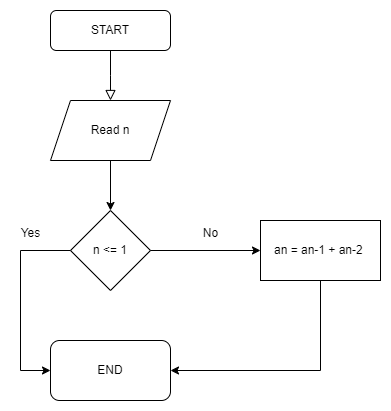

The diagram above was exported from draw.io. Its source (the exported page's mxGraphModel, read from the mxfile embedded in the PNG):
<mxGraphModel dx="1434" dy="790" grid="1" gridSize="10" guides="1" tooltips="1" connect="1" arrows="1" fold="1" page="1" pageScale="1" pageWidth="827" pageHeight="1169" math="0" shadow="0">
  <root>
    <mxCell id="WIyWlLk6GJQsqaUBKTNV-0" />
    <mxCell id="WIyWlLk6GJQsqaUBKTNV-1" parent="WIyWlLk6GJQsqaUBKTNV-0" />
    <mxCell id="WIyWlLk6GJQsqaUBKTNV-2" value="" style="rounded=0;html=1;jettySize=auto;orthogonalLoop=1;fontSize=11;endArrow=block;endFill=0;endSize=8;strokeWidth=1;shadow=0;labelBackgroundColor=none;edgeStyle=orthogonalEdgeStyle;" parent="WIyWlLk6GJQsqaUBKTNV-1" source="WIyWlLk6GJQsqaUBKTNV-3" edge="1">
      <mxGeometry relative="1" as="geometry">
        <mxPoint x="220" y="170" as="targetPoint" />
      </mxGeometry>
    </mxCell>
    <mxCell id="WIyWlLk6GJQsqaUBKTNV-3" value="START" style="rounded=1;whiteSpace=wrap;html=1;fontSize=12;glass=0;strokeWidth=1;shadow=0;" parent="WIyWlLk6GJQsqaUBKTNV-1" vertex="1">
      <mxGeometry x="160" y="80" width="120" height="40" as="geometry" />
    </mxCell>
    <mxCell id="9pCe4DwP37ep3mpfluMK-0" value="an = an-1 + an-2&amp;nbsp;" style="rounded=0;whiteSpace=wrap;html=1;" vertex="1" parent="WIyWlLk6GJQsqaUBKTNV-1">
      <mxGeometry x="370" y="290" width="120" height="60" as="geometry" />
    </mxCell>
    <mxCell id="9pCe4DwP37ep3mpfluMK-1" value="Read n" style="shape=parallelogram;perimeter=parallelogramPerimeter;whiteSpace=wrap;html=1;fixedSize=1;" vertex="1" parent="WIyWlLk6GJQsqaUBKTNV-1">
      <mxGeometry x="160" y="170" width="120" height="60" as="geometry" />
    </mxCell>
    <mxCell id="9pCe4DwP37ep3mpfluMK-2" value="" style="endArrow=classic;html=1;rounded=0;exitX=0.5;exitY=1;exitDx=0;exitDy=0;" edge="1" parent="WIyWlLk6GJQsqaUBKTNV-1" source="9pCe4DwP37ep3mpfluMK-1">
      <mxGeometry width="50" height="50" relative="1" as="geometry">
        <mxPoint x="280" y="230" as="sourcePoint" />
        <mxPoint x="220" y="280" as="targetPoint" />
      </mxGeometry>
    </mxCell>
    <mxCell id="9pCe4DwP37ep3mpfluMK-3" value="n &amp;lt;= 1" style="rhombus;whiteSpace=wrap;html=1;" vertex="1" parent="WIyWlLk6GJQsqaUBKTNV-1">
      <mxGeometry x="180" y="280" width="80" height="80" as="geometry" />
    </mxCell>
    <mxCell id="9pCe4DwP37ep3mpfluMK-4" value="" style="endArrow=classic;html=1;rounded=0;exitX=0;exitY=0.5;exitDx=0;exitDy=0;entryX=0;entryY=0.5;entryDx=0;entryDy=0;" edge="1" parent="WIyWlLk6GJQsqaUBKTNV-1" source="9pCe4DwP37ep3mpfluMK-3" target="9pCe4DwP37ep3mpfluMK-9">
      <mxGeometry width="50" height="50" relative="1" as="geometry">
        <mxPoint x="280" y="230" as="sourcePoint" />
        <mxPoint x="130" y="460" as="targetPoint" />
        <Array as="points">
          <mxPoint x="130" y="320" />
          <mxPoint x="130" y="440" />
        </Array>
      </mxGeometry>
    </mxCell>
    <mxCell id="9pCe4DwP37ep3mpfluMK-5" value="" style="endArrow=classic;html=1;rounded=0;exitX=1;exitY=0.5;exitDx=0;exitDy=0;" edge="1" parent="WIyWlLk6GJQsqaUBKTNV-1" source="9pCe4DwP37ep3mpfluMK-3">
      <mxGeometry width="50" height="50" relative="1" as="geometry">
        <mxPoint x="280" y="230" as="sourcePoint" />
        <mxPoint x="370" y="320" as="targetPoint" />
      </mxGeometry>
    </mxCell>
    <mxCell id="9pCe4DwP37ep3mpfluMK-6" value="Yes" style="text;html=1;align=center;verticalAlign=middle;resizable=0;points=[];autosize=1;strokeColor=none;fillColor=none;" vertex="1" parent="WIyWlLk6GJQsqaUBKTNV-1">
      <mxGeometry x="120" y="288" width="40" height="30" as="geometry" />
    </mxCell>
    <mxCell id="9pCe4DwP37ep3mpfluMK-7" value="No" style="text;html=1;align=center;verticalAlign=middle;resizable=0;points=[];autosize=1;strokeColor=none;fillColor=none;" vertex="1" parent="WIyWlLk6GJQsqaUBKTNV-1">
      <mxGeometry x="300" y="288" width="40" height="30" as="geometry" />
    </mxCell>
    <mxCell id="9pCe4DwP37ep3mpfluMK-8" value="" style="endArrow=classic;html=1;rounded=0;exitX=0.5;exitY=1;exitDx=0;exitDy=0;" edge="1" parent="WIyWlLk6GJQsqaUBKTNV-1" source="9pCe4DwP37ep3mpfluMK-0" target="9pCe4DwP37ep3mpfluMK-9">
      <mxGeometry width="50" height="50" relative="1" as="geometry">
        <mxPoint x="280" y="470" as="sourcePoint" />
        <mxPoint x="280" y="440" as="targetPoint" />
        <Array as="points">
          <mxPoint x="430" y="440" />
        </Array>
      </mxGeometry>
    </mxCell>
    <mxCell id="9pCe4DwP37ep3mpfluMK-9" value="END" style="rounded=1;whiteSpace=wrap;html=1;" vertex="1" parent="WIyWlLk6GJQsqaUBKTNV-1">
      <mxGeometry x="160" y="410" width="120" height="60" as="geometry" />
    </mxCell>
  </root>
</mxGraphModel>